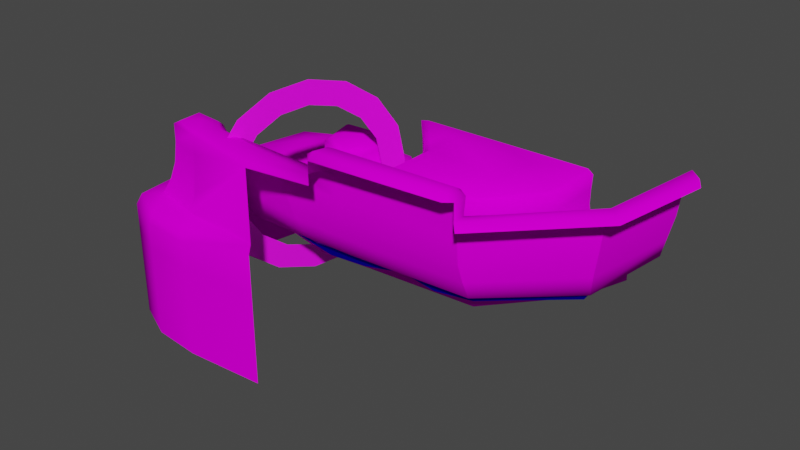 # Source: C9L1_Prelude.blend  (saved by Blender 3.5.10; exported with 4.5.12 LTS)
import bpy
from mathutils import Matrix  # noqa: F401  (used for matrix-valued properties, if any)

bpy.ops.wm.read_factory_settings(use_empty=True)
scene = bpy.context.scene
scene.name = 'Scene'

# ---- collections
col_prelude = bpy.data.collections.new('Prelude'); scene.collection.children.link(col_prelude)
col_main = bpy.data.collections.new('Main'); scene.collection.children.link(col_main)

# ---- images (referenced by path relative to the original .blend; pixels are not part of the script)
import os
ASSET_DIR = os.environ.get("B2B_ASSET_DIR", "")  # directory of the original .blend (textures are referenced by path, not embedded)
HERE = os.path.dirname(os.path.abspath(__file__))  # packed textures are extracted next to this script under _unpacked/

def load_image(name, relpath, width, height, colorspace="sRGB"):
    """Load a texture the original file referenced (path relative to the .blend, or extracted next to this script)."""
    p = next((c for c in (os.path.join(HERE, relpath), os.path.join(ASSET_DIR, relpath)) if relpath and os.path.exists(c)), "")
    if p:
        img = bpy.data.images.load(p, check_existing=True)
        img.name = name
    else:  # same state as the original file: an image datablock whose file is absent (Cycles renders it pink)
        img = bpy.data.images.new(name, width, height)
        img.source = "FILE"
        img.filepath = "//" + (relpath or name)
    img.colorspace_settings.name = colorspace
    return img
img_tx_cliff_400_png = load_image('tx_cliff_400.png', 'tx_cliff_400.png', 1024, 1024, 'sRGB')
img_tx_cliff_ledge_400_png = load_image('tx_cliff_ledge_400.png', 'tx_cliff_ledge_400.png', 1024, 1024, 'sRGB')
img_tx_grass_dark_200_png = load_image('tx_grass_dark_200.png', 'tx_grass_dark_200.png', 1024, 1024, 'sRGB')
img_tx_whitemagma_png = load_image('tx_whitemagma.png', 'tx_whitemagma.png', 1024, 1024, 'sRGB')
img_icon_grad_rainbow_png = load_image('icon_grad_rainbow.png', 'icon_grad_rainbow.png', 1024, 1024, 'sRGB')

# ---- materials (node trees are filled in below, after node groups)
mat_uv_cliff_400 = bpy.data.materials.new('uv_cliff_400')
mat_uv_cliff_400.use_transparent_shadow = False
mat_uv_cliff_ledge_400 = bpy.data.materials.new('uv_cliff_ledge_400')
mat_uv_cliff_ledge_400.use_transparent_shadow = False
mat_uv_grass = bpy.data.materials.new('uv_grass')
mat_uv_grass.use_transparent_shadow = False
mat_flowingwater = bpy.data.materials.new('FlowingWater')
mat_flowingwater.use_transparent_shadow = False
mat_rainbow = bpy.data.materials.new('rainbow')
mat_rainbow.use_transparent_shadow = False

# ---- node groups
ng_auto_smooth = bpy.data.node_groups.new('Auto Smooth', 'GeometryNodeTree')
_s = ng_auto_smooth.interface.new_socket(name='Geometry', in_out='OUTPUT', socket_type='NodeSocketGeometry')
_s = ng_auto_smooth.interface.new_socket(name='Geometry', in_out='INPUT', socket_type='NodeSocketGeometry')
_s = ng_auto_smooth.interface.new_socket(name='Angle', in_out='INPUT', socket_type='NodeSocketFloat')
_s.subtype = 'ANGLE'
_s.min_value = 0.0
_s.max_value = 3.142
ng_auto_smooth.is_modifier = True
_N = ng_auto_smooth.nodes; _L = ng_auto_smooth.links
n0 = _N.new('NodeGroupOutput'); n0.name = 'Group Output'; n0.location = (480, -100)
n1 = _N.new('NodeGroupInput'); n1.name = 'Group Input'; n1.location = (-420, -300)
n2 = _N.new('NodeGroupInput'); n2.name = 'Group Input.001'; n2.location = (-60, -100)
n3 = _N.new('GeometryNodeSetShadeSmooth'); n3.name = 'Set Shade Smooth'; n3.location = (120, -100)
n3.domain = 'EDGE'
n4 = _N.new('GeometryNodeSetShadeSmooth'); n4.name = 'Set Shade Smooth.001'; n4.location = (300, -100)
n5 = _N.new('GeometryNodeInputMeshEdgeAngle'); n5.name = 'Edge Angle'; n5.location = (-420, -220)
n6 = _N.new('GeometryNodeInputEdgeSmooth'); n6.name = 'Is Edge Smooth'; n6.location = (-60, -160)
n7 = _N.new('GeometryNodeInputShadeSmooth'); n7.name = 'Is Face Smooth'; n7.location = (-240, -340)
n8 = _N.new('FunctionNodeBooleanMath'); n8.name = 'Boolean Math'; n8.location = (-60, -220)
n9 = _N.new('FunctionNodeCompare'); n9.name = 'Compare'; n9.location = (-240, -180)
n9.operation = 'LESS_EQUAL'
_L.new(n5.outputs[0], n9.inputs[0])
_L.new(n4.outputs[0], n0.inputs[0])
_L.new(n1.outputs[1], n9.inputs[1])
_L.new(n9.outputs[0], n8.inputs[0])
_L.new(n7.outputs[0], n8.inputs[1])
_L.new(n2.outputs[0], n3.inputs[0])
_L.new(n6.outputs[0], n3.inputs[1])
_L.new(n3.outputs[0], n4.inputs[0])
_L.new(n8.outputs[0], n3.inputs[2])
n0.is_active_output = True

# ---- material node trees
mat_uv_cliff_400.use_nodes = True; mat_uv_cliff_400.node_tree.nodes.clear()
_N = mat_uv_cliff_400.node_tree.nodes; _L = mat_uv_cliff_400.node_tree.links
n0 = _N.new('ShaderNodeBsdfPrincipled'); n0.name = 'Principled BSDF'; n0.location = (10, 300)
n0.distribution = 'GGX'
n0.subsurface_method = 'RANDOM_WALK_SKIN'
n0.inputs[3].default_value = 1.45
n0.inputs[13].default_value = 0.0
n0.inputs[27].default_value = (0.0, 0.0, 0.0, 1.0)
n0.inputs[28].default_value = 1.0
n1 = _N.new('ShaderNodeOutputMaterial'); n1.name = 'Material Output'; n1.location = (300, 300)
n2 = _N.new('ShaderNodeTexImage'); n2.name = 'Image Texture'; n2.location = (-330, 213)
n2.image = img_tx_cliff_400_png
_L.new(n0.outputs[0], n1.inputs[0])
_L.new(n2.outputs[0], n0.inputs[0])
n1.is_active_output = True
mat_uv_cliff_ledge_400.use_nodes = True; mat_uv_cliff_ledge_400.node_tree.nodes.clear()
_N = mat_uv_cliff_ledge_400.node_tree.nodes; _L = mat_uv_cliff_ledge_400.node_tree.links
n0 = _N.new('ShaderNodeBsdfPrincipled'); n0.name = 'Principled BSDF'; n0.location = (10, 300)
n0.distribution = 'GGX'
n0.subsurface_method = 'RANDOM_WALK_SKIN'
n0.inputs[3].default_value = 1.45
n0.inputs[13].default_value = 0.0
n0.inputs[27].default_value = (0.0, 0.0, 0.0, 1.0)
n0.inputs[28].default_value = 1.0
n1 = _N.new('ShaderNodeOutputMaterial'); n1.name = 'Material Output'; n1.location = (300, 300)
n2 = _N.new('ShaderNodeTexImage'); n2.name = 'Image Texture'; n2.location = (-330, 213)
n2.image = img_tx_cliff_ledge_400_png
_L.new(n0.outputs[0], n1.inputs[0])
_L.new(n2.outputs[0], n0.inputs[0])
n1.is_active_output = True
mat_uv_grass.use_nodes = True; mat_uv_grass.node_tree.nodes.clear()
_N = mat_uv_grass.node_tree.nodes; _L = mat_uv_grass.node_tree.links
n0 = _N.new('ShaderNodeBsdfPrincipled'); n0.name = 'Principled BSDF'; n0.location = (10, 300)
n0.distribution = 'GGX'
n0.subsurface_method = 'RANDOM_WALK_SKIN'
n0.inputs[3].default_value = 1.45
n0.inputs[13].default_value = 0.0
n0.inputs[27].default_value = (0.0, 0.0, 0.0, 1.0)
n0.inputs[28].default_value = 1.0
n1 = _N.new('ShaderNodeOutputMaterial'); n1.name = 'Material Output'; n1.location = (300, 300)
n2 = _N.new('ShaderNodeTexImage'); n2.name = 'Image Texture'; n2.location = (-330, 213)
n2.image = img_tx_grass_dark_200_png
_L.new(n0.outputs[0], n1.inputs[0])
_L.new(n2.outputs[0], n0.inputs[0])
n1.is_active_output = True
mat_flowingwater.use_nodes = True; mat_flowingwater.node_tree.nodes.clear()
_N = mat_flowingwater.node_tree.nodes; _L = mat_flowingwater.node_tree.links
n0 = _N.new('ShaderNodeOutputMaterial'); n0.name = 'Material Output'; n0.location = (690, 300)
n1 = _N.new('ShaderNodeBsdfDiffuse'); n1.name = 'Diffuse BSDF'; n1.location = (240, 340)
n2 = _N.new('ShaderNodeTexImage'); n2.name = 'Image Texture'; n2.location = (-300, 340)
n2.image = img_tx_whitemagma_png
n2.interpolation = 'Closest'
n3 = _N.new('ShaderNodeVectorMath'); n3.name = 'Vector Math'; n3.location = (20, 320)
n3.operation = 'MULTIPLY'
n4 = _N.new('ShaderNodeRGB'); n4.name = 'RGB'; n4.location = (-200, 60)
n4.outputs[0].default_value = (0.004777, 0.5, 0.5, 1.0)
n5 = _N.new('ShaderNodeUVMap'); n5.name = 'UV Map'; n5.location = (-680, 180)
n5.from_instancer = True
n6 = _N.new('ShaderNodeVectorMath'); n6.name = 'Vector Math.001'; n6.location = (-480, 200)
n6.operation = 'MULTIPLY'
n6.inputs[1].default_value = (4.0, 4.0, 4.0)
n7 = _N.new('ShaderNodeMixShader'); n7.name = 'Mix Shader'; n7.location = (470, 298)
n7.inputs[0].default_value = 0.725
n8 = _N.new('ShaderNodeBsdfTransparent'); n8.name = 'Transparent BSDF'; n8.location = (229, 168)
n8.inputs[0].default_value = (0.0, 0.0006448, 1.0, 0.2639)
_L.new(n7.outputs[0], n0.inputs[0])
_L.new(n3.outputs[0], n1.inputs[0])
_L.new(n2.outputs[0], n3.inputs[0])
_L.new(n4.outputs[0], n3.inputs[1])
_L.new(n5.outputs[0], n6.inputs[0])
_L.new(n6.outputs[0], n2.inputs[0])
_L.new(n1.outputs[0], n7.inputs[1])
_L.new(n8.outputs[0], n7.inputs[2])
n0.is_active_output = True
mat_rainbow.use_nodes = True; mat_rainbow.node_tree.nodes.clear()
_N = mat_rainbow.node_tree.nodes; _L = mat_rainbow.node_tree.links
n0 = _N.new('ShaderNodeBsdfPrincipled'); n0.name = 'Principled BSDF'; n0.location = (10, 300)
n0.distribution = 'GGX'
n0.subsurface_method = 'RANDOM_WALK_SKIN'
n0.inputs[3].default_value = 1.45
n0.inputs[27].default_value = (0.0, 0.0, 0.0, 1.0)
n0.inputs[28].default_value = 1.0
n1 = _N.new('ShaderNodeOutputMaterial'); n1.name = 'Material Output'; n1.location = (300, 300)
n2 = _N.new('ShaderNodeTexImage'); n2.name = 'Image Texture'; n2.location = (-280, 280)
n2.image = img_icon_grad_rainbow_png
_L.new(n0.outputs[0], n1.inputs[0])
_L.new(n2.outputs[0], n0.inputs[0])
n1.is_active_output = True

# ---- world
world_world = bpy.data.worlds.new('World'); scene.world = world_world
world_world.use_nodes = True; world_world.node_tree.nodes.clear()
_N = world_world.node_tree.nodes; _L = world_world.node_tree.links
n0 = _N.new('ShaderNodeOutputWorld'); n0.name = 'World Output'; n0.location = (300, 300)
n1 = _N.new('ShaderNodeBackground'); n1.name = 'Background'; n1.location = (10, 300)
n1.inputs[0].default_value = (0.05088, 0.05088, 0.05088, 1.0)
_L.new(n1.outputs[0], n0.inputs[0])
n0.is_active_output = True
world_world.color = (0.05088, 0.05088, 0.05088)
world_world.use_sun_shadow = False
world_world.sun_shadow_jitter_overblur = 0.0

# ---- meshes
me_plane = bpy.data.meshes.new('Plane')
me_plane.from_pydata([(23.86, -25.36, 76.23), (53.74, 32.7, 53.88), (37.61, 30.43, 54.16), (40.11, 14.58, 52.58), (54.65, 9.073, 52.71), (63.78, 24.68, 53.45), (26.49, -17.72, 60.94), (13.05, -18.09, 61.38), (13.99, -30.79, 61.42), (27.88, -34.07, 61.47), (36.0, -24.35, 62.67), (55.14, 44.91, 47.63), (27.31, 37.68, 47.63), (29.95, 5.263, 46.31), (54.01, -6.648, 46.31), (76.25, 26.57, 50.18), (26.29, -4.719, 46.31), (0.9037, -36.54, 47.63), (34.08, -46.09, 47.63), (50.69, -17.61, 46.31), (29.95, 5.263, 42.93), (53.75, -7.502, 42.3), (13.39, 4.83, 46.31), (16.47, 1.723, 42.93), (11.15, 36.59, 47.63), (16.51, 47.12, 47.63), (2.4, 44.11, 46.2), (10.29, 50.51, 43.85), (52.94, 50.26, 47.3), (50.09, 53.25, 43.85), (-1.714, -7.977, 43.4), (-0.3497, -38.3, 43.84), (-1.0, 5.672, 42.7), (-1.0, 44.24, 42.7), (34.53, -47.34, 43.98), (0.0, 0.0, 0.0), (10.29, 50.51, 0.0), (50.09, 53.25, 0.0), (-1.714, -7.977, 0.0), (-0.3497, -38.3, 0.0), (-1.0, 5.672, 0.0), (-1.0, 44.24, 0.0), (34.53, -47.34, 0.0), (39.08, 29.36, 63.14), (53.39, 31.38, 62.62), (26.31, -18.44, 74.82), (34.99, -24.49, 76.35), (27.58, -33.35, 75.92), (41.3, 15.29, 62.06), (14.91, -30.36, 75.92), (54.21, 10.4, 61.97), (14.06, -18.78, 75.92), (62.31, 24.26, 62.7), (52.62, 22.8, 65.73), (23.86, -25.36, 77.97), (32.94, 33.71, 48.54), (35.45, 10.39, 47.49), (54.18, 1.985, 47.36), (69.17, 25.55, 48.12), (54.25, 38.27, 48.22), (26.08, -12.27, 47.88), (8.938, -12.95, 49.38), (8.776, -32.63, 49.47), (30.14, -38.41, 49.54), (41.43, -21.21, 46.21), (-1.0, 5.672, 33.29), (-1.0, 44.24, 33.29), (-1.714, -7.977, 33.98), (0.0, 0.0, 33.55), (10.29, 50.51, 34.44), (50.09, 53.25, 34.44), (-0.3497, -38.3, 34.43), (34.53, -47.34, 34.56), (41.7, 28.0, 64.44), (53.16, 29.61, 63.97), (43.29, 16.65, 63.82), (53.81, 12.8, 63.34), (60.31, 23.91, 64.15), (16.43, -20.38, 77.17), (25.77, -20.11, 76.34), (17.08, -29.2, 77.17), (27.99, -31.42, 77.22), (32.88, -25.57, 77.09), (12.27, 20.71, 47.12), (-2.044, 20.09, 46.2), (-5.444, 20.22, 42.7), (-5.444, 20.22, 0.0), (-5.444, 20.22, 33.29), (31.48, 51.59, 47.49), (30.19, 55.75, 43.85), (30.19, 55.75, 0.0), (30.19, 55.75, 34.44), (66.61, 38.53, 46.58), (66.52, 38.53, 43.79), (66.56, 38.62, 3.576e-07), (66.34, 38.75, 34.37), (-0.745, -22.82, 47.63), (-3.929, -23.08, 43.62), (-3.929, -23.08, -8.941e-07), (-3.929, -23.08, 34.21), (15.78, -44.0, 47.63), (15.37, -45.51, 43.91), (15.37, -45.51, 8.345e-07), (15.37, -45.51, 34.5), (14.06, -18.78, 69.33), (34.99, -24.49, 69.76), (26.31, -18.44, 68.23), (14.91, -30.36, 69.33), (27.58, -33.35, 69.33), (11.5, -15.86, 54.96), (11.84, -31.49, 55.12), (28.86, -35.88, 55.21), (38.21, -22.85, 55.69), (26.2, -15.35, 54.0), (39.08, 29.36, 58.28), (62.31, 24.26, 57.7), (53.39, 31.38, 57.92), (41.3, 15.29, 56.94), (54.21, 10.4, 56.97), (38.37, 12.84, 50.15), (54.19, 6.192, 49.93), (65.69, 24.9, 50.8), (53.82, 34.82, 51.16), (36.01, 31.54, 51.38), (5.096, -5.915, 46.31), (0.2959, -7.006, 45.56), (1.734, -8.821, 47.63), (4.136, -8.038, 48.12), (2.933, 0.1089, 42.93), (-0.04733, 0.2685, 40.37), (0.05473, 5.634, 43.79), (5.261, 5.362, 46.31), (1.586, 8.213, 46.2), (64.3, -43.56, 78.15), (64.11, -29.17, 78.25), (69.13, -23.97, 48.12), (64.3, -43.56, 51.64), (70.91, -21.14, 46.13), (72.37, -10.8, 41.3), (72.46, -9.893, 46.31), (83.99, 20.56, 67.9), (83.03, -3.868, 66.6), (119.5, -1.496, 67.63), (136.1, 19.52, 67.24), (120.4, 10.84, 71.9), (85.94, 20.35, 68.98), (85.28, -3.09, 68.77), (119.7, 0.7924, 69.0), (133.9, 19.89, 68.73), (82.56, 19.87, 50.37), (81.01, -6.155, 46.31), (120.0, -3.362, 46.31), (138.4, 19.77, 46.31), (133.8, -28.11, 78.0), (133.1, -21.07, 47.93), (177.0, 32.81, 77.69), (129.8, -14.4, 46.31), (120.1, -3.518, 39.51), (81.69, -7.342, 40.37), (89.14, -18.36, 46.27), (88.19, -29.81, 78.13), (87.93, -40.41, 78.03), (88.57, -23.63, 48.0), (175.3, 34.82, 79.49), (165.5, 0.4505, 79.73), (158.5, 5.862, 46.31), (164.0, 1.624, 78.12), (152.2, 11.48, 46.31), (138.6, 19.72, 39.51), (79.24, 25.28, 67.91), (66.97, 38.61, 69.22), (100.4, 38.88, 69.88), (80.48, 26.39, 69.0), (71.83, 36.73, 70.87), (86.79, 29.14, 71.78), (65.14, -33.2, 79.21), (65.22, -41.15, 79.96), (85.42, -37.97, 80.29), (85.48, -32.18, 79.39), (27.18, -2.152, 42.93), (51.4, -15.18, 42.3), (71.57, -18.95, 41.3), (150.6, 12.77, 39.51), (128.9, -12.54, 39.51), (88.99, -16.06, 40.37), (21.38, -1.498, 42.93), (136.4, 41.25, 67.24), (134.3, 41.31, 68.73), (138.2, 41.25, 46.31), (169.4, -2.562, 79.49), (169.4, 40.31, 78.18), (162.8, 41.29, 46.31), (171.0, -3.81, 77.69), (154.2, 41.31, 46.31), (138.3, 41.31, 39.51), (152.1, 41.31, 39.51), (121.4, 26.79, 71.9), (87.93, -40.41, 86.03), (134.7, -37.2, 85.94), (134.5, -35.01, 88.21), (134.0, -27.72, 86.35), (88.44, -29.45, 86.46), (88.11, -31.82, 87.71), (133.9, -29.74, 87.61), (87.82, -37.95, 88.3), (137.4, -35.06, 79.6), (139.2, -36.83, 77.82), (85.71, -31.82, 86.17), (85.43, -37.95, 86.76), (171.0, 38.63, 79.78), (137.4, -35.06, 85.94), (136.8, -29.71, 79.5), (137.3, -29.61, 85.94), (138.3, 41.31, 33.51), (152.1, 41.31, 33.51), (67.32, -26.1, 54.89), (65.75, -27.87, 62.0), (64.81, -28.7, 69.96), (133.4, -27.83, 69.74), (133.3, -27.08, 61.81), (133.1, -24.31, 54.71), (87.73, -29.09, 69.84), (87.51, -28.0, 61.89), (87.92, -26.0, 54.78), (163.0, 2.033, 70.6), (161.9, 2.549, 63.09), (159.9, 4.149, 53.7), (83.13, 20.15, 54.75), (83.69, 20.42, 59.13), (83.88, 20.51, 63.52), (137.2, 19.92, 51.54), (136.2, 19.98, 56.77), (136.0, 19.8, 62.01), (119.3, -1.309, 62.3), (119.2, -1.35, 56.97), (119.6, -2.223, 51.64), (81.95, -4.871, 51.38), (82.71, -3.891, 56.46), (82.95, -3.75, 61.53), (77.32, 26.29, 54.61), (78.31, 26.01, 59.05), (78.8, 25.65, 63.48), (67.46, 38.37, 52.24), (68.06, 38.26, 57.9), (67.64, 38.41, 63.56), (136.2, 41.02, 62.01), (136.2, 40.88, 56.77), (137.0, 41.02, 51.54), (165.2, 39.54, 54.01), (167.7, 38.76, 63.19), (168.5, 39.28, 70.59), (65.18, -45.37, 48.98), (65.18, -45.37, 34.56), (65.18, -45.37, 0.0)], [], [(118, 115, 52, 50), (116, 114, 43, 44), (114, 117, 48, 43), (104, 107, 49, 51), (115, 116, 44, 52), (117, 118, 50, 48), (106, 104, 51, 45), (105, 106, 45, 46), (107, 108, 47, 49), (121, 122, 1, 5), (120, 121, 5, 4), (119, 120, 4, 3), (123, 119, 3, 2), (122, 123, 2, 1), (113, 109, 7, 6), (109, 110, 8, 7), (110, 111, 9, 8), (112, 113, 6, 10), (179, 180, 21, 20), (185, 16, 179), (22, 23, 20, 13), (125, 129, 30), (22, 13, 83), (130, 32, 129), (130, 132, 84, 85, 32), (24, 12, 25), (25, 27, 26, 24), (89, 88, 28, 29), (25, 12, 88), (11, 15, 92), (97, 96, 126, 125, 30), (16, 124, 127, 61, 60), (84, 26, 33, 85), (129, 32, 65, 68), (27, 33, 26), (101, 100, 17, 31), (87, 66, 41, 86), (67, 68, 35, 38), (68, 65, 40, 35), (91, 70, 37, 90), (39, 71, 99, 98), (103, 71, 39, 102), (66, 69, 36, 41), (74, 44, 43, 73), (73, 43, 48, 75), (75, 48, 50, 76), (76, 50, 52, 77), (77, 52, 44, 74), (79, 45, 51, 78), (78, 51, 49, 80), (80, 49, 47, 81), (82, 46, 45, 79), (11, 12, 55, 59), (12, 13, 56, 55), (13, 14, 57, 56), (15, 57, 14), (15, 11, 59, 58), (19, 16, 60, 64), (159, 162, 154, 156), (100, 18, 63), (96, 17, 62), (131, 128, 23, 22), (33, 27, 69, 66), (101, 31, 71, 103), (97, 30, 67, 99), (89, 29, 70, 91), (30, 129, 68, 67), (83, 84, 132, 131, 22), (85, 33, 66, 87), (54, 82, 79), (54, 81, 82), (54, 80, 81), (54, 78, 80), (54, 79, 78), (53, 77, 74), (53, 76, 77), (53, 75, 76), (53, 73, 75), (53, 74, 73), (32, 85, 87, 65), (65, 87, 86, 40), (24, 26, 84, 83), (12, 24, 83), (13, 12, 83), (27, 89, 91, 69), (69, 91, 90, 36), (11, 28, 88), (12, 11, 88), (27, 25, 88, 89), (28, 11, 92), (29, 93, 95, 70), (70, 95, 94, 37), (29, 28, 92, 93), (31, 97, 99, 71), (23, 128, 185), (61, 96, 62), (67, 38, 98, 99), (31, 17, 96, 97), (34, 101, 103, 72), (17, 100, 62), (62, 100, 63), (72, 103, 102, 42), (34, 18, 100, 101), (8, 9, 108, 107), (10, 6, 106, 105), (6, 7, 104, 106), (7, 8, 107, 104), (64, 60, 113, 112), (62, 63, 111, 110), (61, 62, 110, 109), (60, 61, 109, 113), (59, 55, 123, 122), (55, 56, 119, 123), (56, 57, 120, 119), (57, 58, 121, 120), (58, 59, 122, 121), (3, 4, 118, 117), (5, 1, 116, 115), (2, 3, 117, 114), (1, 2, 114, 116), (4, 5, 115, 118), (124, 125, 126, 127), (130, 131, 132), (129, 125, 124, 128), (128, 131, 130, 129), (127, 126, 96, 61), (207, 208, 204, 202), (63, 136, 133), (81, 47, 133, 176), (19, 64, 135, 137), (180, 19, 137, 181), (14, 21, 138, 139), (14, 139, 15), (145, 140, 141, 146), (146, 141, 142, 147), (147, 142, 143, 148), (144, 147, 148), (144, 146, 147), (144, 145, 146), (229, 140, 169, 241), (230, 235, 151, 152), (236, 227, 149, 150), (235, 236, 150, 151), (15, 139, 150, 149), (183, 156, 167, 182), (47, 108, 133), (163, 209, 164, 189), (9, 111, 133), (184, 159, 156, 183), (181, 137, 159, 184), (215, 223, 162, 135), (223, 220, 154, 162), (176, 133, 161, 177), (159, 137, 135, 162), (138, 158, 150, 139), (158, 151, 150), (108, 9, 133), (111, 63, 133), (218, 153, 166, 224), (46, 134, 217, 105), (156, 154, 165, 167), (151, 157, 168, 152), (241, 169, 170, 244), (145, 174, 172), (172, 169, 140, 145), (169, 172, 173, 170), (171, 170, 173), (171, 173, 174), (174, 196, 171), (134, 175, 178, 160), (175, 176, 177, 178), (46, 82, 175, 134), (82, 81, 176, 175), (145, 144, 174), (63, 18, 136), (158, 157, 151), (138, 181, 184, 158), (158, 184, 183, 157), (157, 183, 182, 168), (21, 180, 181, 138), (16, 19, 180, 179), (179, 20, 185), (20, 23, 185), (13, 20, 21, 14), (185, 128, 124, 16), (155, 163, 189, 192), (153, 160, 201, 200), (191, 193, 167, 165), (193, 195, 182, 167), (194, 188, 152, 168), (245, 186, 143, 232), (186, 187, 148, 143), (148, 187, 196), (144, 148, 196), (174, 144, 196), (204, 197, 198, 199), (203, 199, 210, 212), (201, 202, 203, 200), (202, 204, 199, 203), (198, 210, 199), (203, 212, 200), (192, 189, 205, 206), (205, 189, 164, 211), (166, 153, 211, 164), (209, 190, 166, 164), (202, 201, 207), (161, 197, 208, 177), (208, 197, 204), (178, 177, 208, 207), (160, 178, 207, 201), (211, 153, 200, 212), (211, 212, 210, 205), (196, 187, 171), (173, 172, 174), (214, 213, 168, 182), (182, 195, 214), (194, 168, 213), (226, 225, 249, 248), (154, 220, 226, 165), (220, 219, 225, 226), (219, 218, 224, 225), (160, 153, 218, 221), (221, 218, 219, 222), (222, 219, 220, 223), (134, 160, 221, 217), (217, 221, 222, 216), (216, 222, 223, 215), (105, 217, 216, 10), (10, 216, 215, 112), (112, 215, 135, 64), (188, 247, 230, 152), (247, 246, 231, 230), (246, 245, 232, 231), (15, 239, 242, 92), (239, 240, 243, 242), (240, 241, 244, 243), (142, 141, 238, 233), (233, 238, 237, 234), (234, 237, 236, 235), (141, 140, 229, 238), (238, 229, 228, 237), (237, 228, 227, 236), (143, 142, 233, 232), (232, 233, 234, 231), (231, 234, 235, 230), (149, 227, 239, 15), (227, 228, 240, 239), (228, 229, 241, 240), (250, 224, 166, 190), (249, 225, 224, 250), (248, 191, 165, 226), (15, 58, 57), (34, 251, 136, 18), (72, 252, 251, 34), (253, 252, 72, 42)])
me_plane.polygons.foreach_set('use_smooth', [True] * 255)
me_plane.polygons.foreach_set('material_index', [1, 1, 1, 1, 1, 1, 1, 1, 1, 0, 0, 0, 0, 0, 0, 0, 0, 0, 0, 2, 2, 2, 2, 2, 2, 2, 2, 2, 2, 2, 2, 2, 2, 1, 2, 2, 0, 0, 0, 0, 0, 0, 0, 2, 2, 2, 2, 2, 2, 2, 2, 2, 2, 2, 2, 2, 2, 2, 2, 2, 2, 2, 1, 1, 1, 1, 1, 2, 1, 2, 2, 2, 2, 2, 2, 2, 2, 2, 2, 1, 0, 2, 2, 2, 1, 0, 2, 2, 2, 2, 1, 0, 2, 1, 0, 2, 0, 2, 1, 2, 2, 0, 2, 0, 0, 0, 0, 1, 1, 1, 1, 1, 1, 1, 1, 1, 0, 0, 0, 0, 0, 2, 2, 2, 2, 2, 2, 0, 2, 2, 1, 1, 2, 2, 2, 2, 2, 2, 2, 1, 0, 0, 0, 2, 1, 0, 2, 0, 1, 1, 1, 1, 2, 2, 1, 0, 0, 0, 1, 1, 2, 0, 1, 2, 2, 2, 2, 2, 2, 2, 2, 2, 2, 2, 2, 0, 0, 0, 0, 0, 1, 0, 0, 1, 2, 2, 1, 2, 1, 0, 1, 2, 2, 2, 2, 2, 2, 2, 2, 2, 2, 2, 2, 2, 2, 2, 1, 2, 1, 1, 1, 1, 2, 2, 0, 1, 0, 0, 1, 0, 0, 0, 0, 0, 1, 0, 0, 0, 0, 1, 0, 0, 0, 0, 0, 0, 1, 0, 0, 1, 0, 0, 1, 0, 0, 0, 0, 0, 1, 0, 1, 2, 2, 1, 0])
_k = set([(1, 116), (1, 122), (2, 114), (2, 123), (3, 117), (3, 119), (4, 118), (4, 120), (5, 115), (5, 121), (6, 106), (6, 113), (7, 104), (7, 109), (8, 107), (8, 110), (9, 108), (9, 111), (10, 105), (10, 112), (20, 21), (20, 23), (23, 128), (35, 68), (43, 114), (44, 116), (45, 106), (46, 105), (47, 108), (48, 117), (49, 107), (50, 118), (51, 104), (52, 115), (55, 56), (55, 59), (55, 123), (56, 57), (56, 119), (57, 58), (57, 120), (58, 59), (58, 121), (59, 122), (60, 61), (60, 64), (60, 113), (61, 62), (61, 109), (62, 63), (62, 110), (63, 111), (64, 112), (68, 129), (133, 136), (134, 217), (135, 215), (153, 218), (154, 220), (165, 226), (166, 224), (190, 250), (191, 248), (215, 216), (216, 217), (218, 219), (219, 220), (224, 225), (225, 226), (248, 249), (249, 250)])
me_plane.attributes.new('sharp_edge', 'BOOLEAN', 'EDGE').data.foreach_set('value', [ (min(e.vertices), max(e.vertices)) in _k for e in me_plane.edges])
_uv = me_plane.uv_layers.new(name='UVMap')
_uv.uv.foreach_set('vector', [-13.61, 0.4922, -11.82, 0.4922, -11.82, 0.9844, -13.61, 0.9844, 3.744, 0.4922, 1.894, 0.4922, 1.894, 0.9844, 3.744, 0.9844, -11.16, 0.4922, -12.97, 0.4922, -12.97, 0.9844, -11.16, 0.9844, -0.04492, 0.498, -0.9777, 0.498, -0.9777, 0.998, -0.04492, 0.998, 4.896, 0.4922, 3.744, 0.4922, 3.744, 0.9844, 4.896, 0.9844, 2.18, 0.4922, 3.849, 0.4922, 3.849, 0.9844, 2.18, 0.9844, 0.8798, 0.498, -0.04492, 0.498, -0.04492, 0.998, 0.8798, 0.998, 2.083, 0.498, 0.8798, 0.498, 0.8798, 0.998, 2.083, 0.998, -0.9777, 0.498, -2.039, 0.498, -2.039, 0.998, -0.9777, 0.998, 6.137, -13.94, 4.468, -12.55, 4.432, -12.9, 5.796, -13.99, -16.57, 7.459, -13.94, 7.363, -13.99, 7.663, -16.11, 7.712, 2.292, -15.63, 4.526, -16.57, 4.556, -16.11, 2.581, -15.36, -13.01, 7.431, -15.63, 7.274, -15.36, 7.552, -13.21, 7.754, 4.468, 7.411, 1.956, 7.431, 2.243, 7.754, 4.432, 7.728, 6.171, 0.4922, 4.448, 0.4922, 4.356, 1.192e-07, 6.249, 1.192e-07, 4.448, 0.4922, 2.829, 0.4922, 2.8, 2.384e-07, 4.356, 1.192e-07, 2.829, 0.4922, 0.5322, 0.4922, 0.5851, 3.576e-07, 2.8, 2.384e-07, 8.176, 0.4922, 6.171, 0.4922, 6.249, 1.192e-07, 8.303, 0.0, 3.24, -0.4392, 6.268, -2.068, 6.561, -1.108, 3.586, 0.4877, 3.703, 7.838, 4.336, 7.422, 4.451, 7.754, 2.673, 8.654, 3.069, 8.253, 4.628, 8.245, 4.808, 8.71, 0.9834, 7.127, 0.9391, 8.066, 0.7241, 7.002, 2.673, 8.654, 4.808, 8.71, 2.528, 10.7, 0.9523, 8.758, 0.8162, 8.763, 0.9391, 8.066, 0.9523, 8.758, 1.15, 9.09, 0.6816, 10.62, 0.243, 10.64, 0.8162, 8.763, 2.424, 12.75, 4.467, 12.89, 3.075, 14.11, 3.075, 14.11, 2.273, 14.55, 1.346, 13.6, 2.424, 12.75, 4.839, 15.22, 5.006, 14.69, 7.774, 14.51, 7.406, 14.9, 3.075, 14.11, 4.467, 12.89, 5.006, 14.69, 8.058, 13.82, 10.72, 11.45, 9.271, 12.93, 0.4384, 5.054, 0.8491, 5.087, 1.169, 6.893, 0.9834, 7.127, 0.7241, 7.002, 4.336, 7.422, 1.603, 7.268, 1.479, 6.994, 2.098, 6.361, 4.309, 6.448, 0.6816, 10.62, 1.346, 13.6, 0.7333, 13.76, 0.243, 10.64, -12.81, 0.8194, -12.3, 0.9949, -12.3, 0.3568, -12.84, 0.3568, 2.273, 14.55, 0.7333, 13.76, 1.346, 13.6, 2.852, 1.896, 2.98, 2.356, 1.062, 3.319, 0.8242, 2.825, -10.94, 0.3923, -9.576, 0.3775, -9.576, -1.945, -10.94, -1.945, -13.58, 0.3674, -12.84, 0.3789, -12.84, -1.945, -13.58, -1.945, -12.84, 0.3789, -12.31, 0.3883, -12.31, -1.945, -12.84, -1.945, 1.092, 0.3472, 2.958, 0.348, 2.958, -1.945, 1.092, -1.945, -16.41, -1.945, -16.41, 0.3495, -15.01, 0.3559, -15.01, -1.945, -17.98, 0.3468, -16.41, 0.3495, -16.41, -1.945, -17.98, -1.945, -9.576, 0.3775, -8.1, 0.3746, -8.1, -1.945, -9.576, -1.945, 4.397, -13.17, 4.432, -12.9, 2.243, -13.21, 2.642, -13.42, 2.642, -13.42, 2.243, -13.21, 2.581, -15.36, 2.914, -15.14, 2.914, -15.14, 2.581, -15.36, 4.556, -16.11, 4.496, -15.74, 4.496, -15.74, 4.556, -16.11, 5.796, -13.99, 5.49, -14.04, 5.49, -14.04, 5.796, -13.99, 4.432, -12.9, 4.397, -13.17, 0.9519, -19.4, 1.042, -19.13, -0.97, -19.18, -0.5811, -19.44, -0.5811, -19.44, -0.97, -19.18, -0.8304, -21.08, -0.4747, -20.89, -0.4747, -20.89, -0.8304, -21.08, 1.25, -21.57, 1.111, -21.27, 2.038, -20.16, 2.466, -20.12, 1.042, -19.13, 0.9519, -19.4, 8.058, 13.82, 4.467, 12.89, 5.194, 12.38, 7.942, 12.97, 4.467, 12.89, 4.808, 8.71, 5.518, 9.372, 5.194, 12.38, 4.808, 8.71, 7.912, 7.174, 7.934, 8.287, 5.518, 9.372, 10.72, 11.45, 7.934, 8.287, 7.912, 7.174, 10.72, 11.45, 8.058, 13.82, 7.942, 12.97, 9.855, 11.32, 7.483, 5.759, 4.336, 7.422, 4.309, 6.448, 6.289, 5.295, 12.45, 5.669, 12.4, 5.03, 15.24, 5.357, 14.78, 6.173, 2.98, 2.356, 5.341, 2.087, 4.833, 3.077, 0.8491, 5.087, 1.062, 3.319, 2.077, 3.823, 1.624, 8.723, 1.324, 8.045, 3.069, 8.253, 2.673, 8.654, -9.576, 0.9949, -8.1, 0.9949, -8.1, 0.3568, -9.576, 0.3568, -0.1362, 0.9949, -1.771, 0.9949, -1.771, 0.3568, -0.1362, 0.3568, -15.0, 0.9949, -13.58, 0.9949, -13.58, 0.3568, -15.0, 0.3568, 1.092, 0.9949, 2.958, 0.9949, 2.958, 0.3568, 1.092, 0.3568, -13.58, 0.9949, -12.81, 0.8195, -12.84, 0.3568, -13.58, 0.3568, 2.528, 10.7, 0.6816, 10.62, 1.15, 9.09, 1.624, 8.723, 2.673, 8.654, -10.94, 0.9949, -9.576, 0.9949, -9.576, 0.3568, -10.94, 0.3568, 0.665, -20.28, 2.038, -20.16, 0.9519, -19.4, 0.665, -20.28, 1.111, -21.27, 2.038, -20.16, 0.665, -20.28, -0.4747, -20.89, 1.111, -21.27, 0.665, -20.28, -0.5811, -19.44, -0.4747, -20.89, 0.665, -20.28, 0.9519, -19.4, -0.5811, -19.44, 4.255, -14.26, 5.49, -14.04, 4.397, -13.17, 4.255, -14.26, 4.496, -15.74, 5.49, -14.04, 4.255, -14.26, 2.914, -15.14, 4.496, -15.74, 4.255, -14.26, 2.642, -13.42, 2.914, -15.14, 4.255, -14.26, 4.397, -13.17, 2.642, -13.42, -12.3, 0.9949, -10.94, 0.9949, -10.94, 0.3568, -12.3, 0.3568, -12.31, 0.3883, -10.94, 0.3923, -10.94, -1.945, -12.3, -1.945, 2.424, 12.75, 1.346, 13.6, 0.6816, 10.62, 2.528, 10.7, 4.467, 12.89, 2.424, 12.75, 2.528, 10.7, 4.808, 8.71, 4.467, 12.89, 2.528, 10.7, -0.7733, 0.9949, 1.092, 0.9949, 1.092, 0.3568, -0.7733, 0.3568, -0.7733, 0.3472, 1.092, 0.3472, 1.092, -1.945, -0.7733, -1.945, 8.058, 13.82, 7.774, 14.51, 5.006, 14.69, 4.467, 12.89, 8.058, 13.82, 5.006, 14.69, 2.273, 14.55, 3.075, 14.11, 5.006, 14.69, 4.839, 15.22, 7.774, 14.51, 8.058, 13.82, 9.271, 12.93, 2.958, 0.9949, 4.217, 0.9949, 4.217, 0.3568, 2.958, 0.3568, 2.958, 0.348, 4.217, 0.3496, 4.217, -1.945, 2.958, -1.945, 7.406, 14.9, 7.774, 14.51, 9.271, 12.93, 9.274, 12.93, -16.43, 0.9949, -15.0, 0.9949, -15.0, 0.3568, -16.43, 0.3568, 3.069, 8.253, 1.324, 8.045, 3.703, 7.838, 2.098, 6.361, 0.8491, 5.087, 2.077, 3.823, -13.58, 0.3674, -13.58, -1.945, -15.01, -1.945, -15.01, 0.3559, 0.8242, 2.825, 1.062, 3.319, 0.8491, 5.087, 0.4384, 5.054, 1.499, 0.9949, -0.1362, 0.9949, -0.1362, 0.3568, 1.499, 0.3568, 1.062, 3.319, 2.98, 2.356, 2.077, 3.823, 2.077, 3.823, 2.98, 2.356, 4.833, 3.077, 1.499, 0.3442, -0.1362, 0.3435, -0.1362, -1.945, 1.499, -1.945, 5.323, 1.659, 5.341, 2.087, 2.98, 2.356, 2.852, 1.896, -0.7014, 0.0, 1.056, 0.0, 1.056, 0.5, -0.7014, 0.5, 2.083, 0.0, 0.8798, 0.0, 0.8798, 0.5, 2.083, 0.5, 0.8798, 0.0, -0.8193, 0.0, -0.8193, 0.5, 0.8798, 0.5, -16.2, 0.0, -17.81, 0.0, -17.81, 0.5, -16.2, 0.5, 8.049, 0.9844, 6.094, 0.9844, 6.171, 0.4922, 8.176, 0.4922, 3.076, 0.9844, 1.35, 0.9844, 1.308, 0.4922, 3.077, 0.4922, 4.591, 0.9844, 3.076, 0.9844, 3.077, 0.4922, 4.631, 0.4922, 6.094, 0.9844, 4.591, 0.9844, 4.631, 0.4922, 6.171, 0.4922, 2.201, 1.0, 0.8796, 1.0, 0.8864, 0.3549, 2.216, 0.3549, 0.8796, 1.0, -0.5624, 1.0, -0.5193, 0.3549, 0.8864, 0.3549, -0.5624, 1.0, -1.982, 1.0, -2.043, 0.3549, -0.5193, 0.3549, -1.982, 1.0, -4.004, 1.0, -4.032, 0.3549, -2.043, 0.3549, 3.522, 1.0, 2.201, 1.0, 2.216, 0.3549, 3.495, 0.3549, 2.18, 0.0, 3.849, 0.0, 3.849, 0.4922, 2.18, 0.4922, 4.896, 0.0, 3.744, 0.0, 3.744, 0.4922, 4.896, 0.4922, -11.16, 0.0, -12.97, 0.0, -12.97, 0.4922, -11.16, 0.4922, 3.744, 0.0, 1.894, 0.0, 1.894, 0.4922, 3.744, 0.4922, -13.61, 0.0, -11.82, 0.0, -11.82, 0.4922, -13.61, 0.4922, 1.603, 7.268, 0.9834, 7.127, 1.169, 6.893, 1.479, 6.994, 0.9523, 8.758, 1.624, 8.723, 1.15, 9.09, 0.9391, 8.066, 0.9834, 7.127, 1.603, 7.268, 1.324, 8.045, 1.324, 8.045, 1.624, 8.723, 0.9523, 8.758, 0.9391, 8.066, 1.479, 6.994, 1.169, 6.893, 0.8491, 5.087, 2.098, 6.361, -2.67, 0.7259, -2.705, -0.04033, -2.406, -0.04033, -2.371, 0.7259, 0.4376, 0.9586, -2.161, 1.035, -1.996, -0.9943, -19.5, -26.47, -19.55, -26.71, -14.96, -27.99, -14.84, -27.69, 7.483, 5.759, 6.289, 5.295, 9.893, 4.984, 10.11, 5.329, 6.268, 0.4984, 6.179, 0.9999, 8.722, 0.9999, 8.789, 0.374, 6.593, 0.9999, 6.561, 0.4984, 8.889, 0.374, 8.9, 0.9999, 7.912, 7.174, 10.29, 6.755, 10.72, 11.45, -2.317, -1.005, -2.585, -0.9891, -2.683, -4.05, -2.387, -3.928, -2.387, 0.3007, -2.683, 0.02918, 1.906, 0.1575, 1.915, 0.3287, 1.915, -3.443, 1.906, -3.747, 3.991, -1.108, 3.685, -1.055, 2.004, -2.188, 1.915, -3.443, 3.685, -1.055, 2.004, -2.188, -2.387, -3.928, 1.915, -3.443, 2.004, -2.188, -2.317, -1.005, -2.387, -3.928, -9.322, 0.5164, -9.353, 0.9813, -10.83, 0.9813, -10.79, 0.5164, -0.1995, -0.4192, -3.425, -0.4192, -3.41, -0.8946, -0.1938, -0.8946, -6.821, -0.4192, -9.26, -0.4192, -9.228, -0.8946, -6.796, -0.8946, -3.425, -0.4192, -6.821, -0.4192, -6.796, -0.8946, -3.41, -0.8946, 10.72, 11.45, 10.29, 6.755, 11.38, 7.209, 11.54, 10.57, -1.737, 0.1496, -1.971, 0.9999, 1.265, 0.9999, 1.426, 0.1496, 0.5053, -1.085, 0.5563, -0.5931, -1.996, -0.9943, 1.081, 2.337, 0.5573, 2.9, -0.1453, -1.96, 0.343, -2.336, 0.5851, 3.576e-07, 0.5322, 0.4922, -1.996, -0.9943, 10.97, 0.2579, 10.99, 0.9999, 13.25, 0.9999, 13.14, 0.1496, 8.789, 0.374, 8.722, 0.9999, 10.99, 0.9999, 10.97, 0.2579, 11.32, 0.4922, 13.35, 0.4922, 13.1, 0.9844, 11.11, 0.9844, 13.35, 0.4922, 18.51, 0.4922, 18.13, 0.9844, 13.1, 0.9844, -14.84, -27.69, -14.96, -27.99, -12.0, -27.6, -12.32, -27.29, 12.45, 5.669, 10.11, 5.329, 9.893, 4.984, 12.4, 5.03, 8.889, 0.374, 10.05, 0.2579, 9.952, 0.9999, 8.9, 0.9999, 10.05, 0.2579, 12.05, 0.9999, 9.952, 0.9999, 0.5563, -0.5931, 0.5851, 3.576e-07, -1.996, -0.9943, 0.5322, 0.4922, 0.4376, 0.9586, -1.996, -0.9943, 3.986, 0.3393, 3.986, 0.9974, 7.318, 0.9974, 7.318, 0.3464, 2.083, 0.998, 3.968, 0.998, 3.968, 0.498, 2.083, 0.498, 14.78, 6.173, 15.24, 5.357, 18.49, 8.789, 17.68, 9.512, -0.61, 0.9999, -0.61, 0.1496, 2.295, 0.1496, 2.295, 0.9999, -10.79, 0.5164, -10.83, 0.9813, -12.32, 0.9813, -12.28, 0.5164, -2.317, -1.005, -2.198, 0.101, -3.013, -0.2472, -3.013, -0.2472, -3.192, -0.3913, -2.585, -0.9891, -2.317, -1.005, -3.192, -0.3913, -3.013, -0.2472, -4.194, 1.528, -5.043, 1.924, 0.5827, 1.623, -5.043, 1.924, -4.194, 1.528, 0.5827, 1.623, -4.194, 1.528, -2.198, 0.101, -2.198, 0.101, 2.127, -0.1934, 0.5827, 1.623, -14.98, -26.19, -14.85, -26.7, -12.31, -26.57, -11.97, -26.27, -14.85, -26.7, -14.84, -27.69, -12.32, -27.29, -12.31, -26.57, -18.62, -25.61, -18.88, -25.74, -14.85, -26.7, -14.98, -26.19, -18.88, -25.74, -19.5, -26.47, -14.84, -27.69, -14.85, -26.7, -2.317, -1.005, 2.004, -2.188, -2.198, 0.101, 4.833, 3.077, 5.341, 2.087, 9.239, 2.412, 10.05, 0.2579, 12.05, 0.1496, 12.05, 0.9999, 8.889, -1.52, 8.789, -2.539, 10.97, -2.178, 10.05, -1.088, 10.05, -1.088, 10.97, -2.178, 13.14, -1.737, 12.05, -0.61, 12.05, -0.61, 13.14, -1.737, 15.86, 1.426, 14.36, 2.295, 6.561, -1.108, 6.268, -2.068, 8.789, -2.539, 8.889, -1.52, 3.129, 0.9999, 6.179, 0.9999, 6.268, 0.4984, 3.24, 0.578, 3.24, -0.4392, 3.586, 0.4877, 2.515, -0.3575, 3.586, 0.4877, 1.901, 0.04512, 2.515, -0.3575, 3.586, 0.9876, 3.411, 0.537, 6.561, 0.4984, 6.593, 0.9999, 3.703, 7.838, 1.324, 8.045, 1.603, 7.268, 4.336, 7.422, 1.291, 2.085, 1.081, 2.337, 0.343, -2.336, 0.545, -2.492, 8.286, 0.4993, 5.191, 0.4993, 5.207, 0.972, 8.303, 0.972, 18.0, -11.95, 16.96, -11.95, 16.71, -15.68, 17.49, -16.38, 1.251, 0.9978, 1.251, 0.1475, -2.317, 0.1475, -2.478, 0.9978, 1.251, 0.1475, 1.251, 0.9978, -1.448, 0.9978, -1.448, 0.1475, 1.768, 0.5164, 1.768, 0.9813, -0.2161, 0.9813, -0.2106, 0.5164, 4.027, 1.622, 3.747, 1.622, 3.685, -1.055, 3.991, -1.108, 3.685, -1.055, 3.747, 1.622, 2.127, -0.1934, 2.004, -2.188, 3.685, -1.055, 2.127, -0.1934, -2.198, 0.101, 2.004, -2.188, 2.127, -0.1934, -2.406, -0.04033, -2.393, -0.3472, 3.459, 0.05415, 3.425, 0.328, 3.353, 0.9864, 3.425, 0.328, 3.787, 0.3212, 3.773, 1.002, -2.33, 1.023, -2.371, 0.7259, 3.353, 0.9864, 3.371, 1.239, -2.371, 0.7259, -2.406, -0.04033, 3.425, 0.328, 3.353, 0.9864, 3.459, 0.05415, 3.787, 0.3212, 3.425, 0.328, 3.353, 0.9864, 3.773, 1.002, 3.371, 1.239, 0.545, -2.492, 0.343, -2.336, -3.209, -6.34, -3.004, -6.59, -3.209, -6.34, 0.343, -2.336, -0.1453, -1.96, -3.722, -5.716, -0.3382, -1.811, -3.92, -5.475, -3.722, -5.716, -0.1453, -1.96, 0.5573, 2.9, 0.3497, 3.148, -0.3382, -1.811, -0.1453, -1.96, -2.371, 0.7259, -2.33, 1.023, -2.67, 0.7259, 4.316, 0.4787, 4.309, 0.972, 4.546, 0.972, 4.551, 0.6344, -2.705, -0.04033, -2.393, -0.3472, -2.406, -0.04033, 4.945, 0.5791, 4.551, 0.6344, 4.546, 0.972, 4.963, 0.972, 5.191, 0.4993, 4.945, 0.5791, 4.963, 0.972, 5.207, 0.972, 8.52, 0.5951, 8.286, 0.4993, 8.303, 0.972, 8.555, 0.972, 8.52, 0.5951, 8.555, 0.972, 8.923, 0.972, 8.885, 0.5701, 2.127, -0.1934, 3.747, 1.622, 0.5827, 1.623, -4.194, 1.528, -3.013, -0.2472, -2.198, 0.101, 16.7, -11.95, 14.97, -11.95, 15.01, -14.65, 16.51, -15.52, -2.317, 0.1475, 1.251, 0.1475, 1.251, -0.6014, 1.251, 0.1475, -1.448, 0.1475, 1.251, -0.6024, 3.972, -1.018, 3.979, -0.3578, 0.1562, -0.3956, 0.1562, -1.074, 18.13, 0.9844, 18.51, 0.4922, 22.78, 0.4922, 22.29, 0.9844, 9.074, -1.269, 9.098, -0.7275, 11.98, -1.304, 11.85, -1.859, 9.098, -0.7275, 9.184, -0.1688, 12.13, -0.7743, 11.98, -1.304, 5.191, 0.998, 8.286, 0.998, 8.286, 0.498, 5.191, 0.498, 5.926, 0.1873, 9.184, -0.1688, 9.098, -0.7275, 5.853, -0.3999, 5.853, -0.3999, 9.098, -0.7275, 9.074, -1.269, 5.83, -0.9449, 3.968, 0.998, 5.191, 0.998, 5.191, 0.498, 3.968, 0.498, 4.254, 0.3553, 5.926, 0.1873, 5.853, -0.3999, 4.266, -0.2346, 4.266, -0.2346, 5.853, -0.3999, 5.83, -0.9449, 4.322, -0.7812, 2.083, 0.5, 4.254, 0.3553, 4.266, -0.2346, 2.083, 0.0, 2.083, 0.0, 4.266, -0.2346, 4.322, -0.7812, 2.186, -0.5397, 8.176, 0.4922, 11.32, 0.4922, 11.11, 0.9844, 8.049, 0.9844, 1.768, -0.8946, 1.768, -0.4192, -0.1995, -0.4192, -0.1938, -0.8946, 1.768, -0.4192, 1.768, 0.05196, -0.2051, 0.05196, -0.1995, -0.4192, 1.768, 0.05196, 1.768, 0.5164, -0.2106, 0.5164, -0.2051, 0.05196, -10.69, -0.8946, -10.72, -0.4192, -12.2, -0.4192, -12.16, -0.8946, -10.72, -0.4192, -10.76, 0.05196, -12.24, 0.05196, -12.2, -0.4192, -10.76, 0.05196, -10.79, 0.5164, -12.28, 0.5164, -12.24, 0.05196, -3.469, 0.9813, -6.893, 0.9813, -6.869, 0.5164, -3.454, 0.5164, -3.454, 0.5164, -6.869, 0.5164, -6.845, 0.05196, -3.44, 0.05196, -3.44, 0.05196, -6.845, 0.05196, -6.821, -0.4192, -3.425, -0.4192, -6.893, 0.9813, -9.353, 0.9813, -9.322, 0.5164, -6.869, 0.5164, -6.869, 0.5164, -9.322, 0.5164, -9.291, 0.05196, -6.845, 0.05196, -6.845, 0.05196, -9.291, 0.05196, -9.26, -0.4192, -6.821, -0.4192, -0.2161, 0.9813, -3.469, 0.9813, -3.454, 0.5164, -0.2106, 0.5164, -0.2106, 0.5164, -3.454, 0.5164, -3.44, 0.05196, -0.2051, 0.05196, -0.2051, 0.05196, -3.44, 0.05196, -3.425, -0.4192, -0.1995, -0.4192, -9.228, -0.8946, -9.26, -0.4192, -10.72, -0.4192, -10.69, -0.8946, -9.26, -0.4192, -9.291, 0.05196, -10.76, 0.05196, -10.72, -0.4192, -9.291, 0.05196, -9.322, 0.5164, -10.79, 0.5164, -10.76, 0.05196, 0.1562, 0.3209, 3.986, 0.3393, 3.992, 0.9974, 0.1562, 0.9974, 0.1562, -0.3956, 3.979, -0.3578, 3.986, 0.3393, 0.1562, 0.3209, 3.642, 0.3024, 3.656, 0.9935, -0.1534, 0.9965, -0.174, 0.3243, 10.72, 11.45, 9.855, 11.32, 7.934, 8.287, 5.323, 1.659, 9.249, 1.949, 9.239, 2.412, 5.341, 2.087, 1.499, 0.3442, 3.533, 0.3442, 3.533, 0.9678, 1.499, 0.9678, 3.533, -1.945, 3.533, 0.3442, 1.499, 0.3442, 1.499, -1.945])
me_plane.materials.append(mat_uv_cliff_400)
me_plane.materials.append(mat_uv_cliff_ledge_400)
me_plane.materials.append(mat_uv_grass)
me_plane.update()
me_plane_001 = bpy.data.meshes.new('Plane.001')
me_plane_001.from_pydata([(-116.3, -32.05, -0.3699), (-92.26, -43.96, -0.3699), (-120.0, -42.03, -0.3699), (-144.0, -43.51, -0.3699), (-95.58, -54.93, -0.3699), (-132.9, -32.48, -0.3699), (-143.9, -31.76, -0.3699), (-132.0, -42.71, -0.3699), (-148.0, -43.57, -1.232), (-147.8, -31.95, -1.671), (-148.5, -28.48, -23.21), (-148.8, -47.04, -22.5), (-146.6, -28.38, -22.65), (-146.8, -46.95, -21.94), (-146.8, -46.95, -27.69), (-146.6, -28.38, -28.41), (-148.8, -47.04, -28.26), (-148.5, -28.48, -28.97), (-148.1, -30.72, -12.39), (-148.3, -44.79, -11.86), (-145.3, -30.59, -11.61), (-145.5, -44.72, -11.13), (-70.83, -44.06, -0.3699), (-66.36, -60.6, -0.3699), (-23.88, -36.4, -0.3699), (-14.18, -54.62, -0.3699), (-12.83, -13.7, -8.941e-07), (11.1, -33.06, -8.941e-07), (-48.29, -37.5, -0.2766), (-41.21, -54.89, -0.2766), (-58.99, -42.28, -0.3233), (-26.7, -57.45, -0.3233), (-35.08, -39.64, -0.3233), (-53.21, -59.25, -0.3233), (-93.92, -49.44, -0.3699), (-68.59, -52.33, -0.3699), (-19.03, -45.51, -0.3699), (-0.8645, -23.38, -8.941e-07), (-44.75, -46.2, -0.2766), (-56.1, -50.77, -0.3233), (-30.89, -48.55, -0.3233)], [], [(34, 1, 0), (7, 2, 0, 5), (5, 6, 3, 7), (6, 9, 8, 3), (19, 11, 13, 21), (18, 20, 12, 10), (18, 10, 11, 19), (10, 12, 15, 17), (13, 11, 16, 14), (11, 10, 17, 16), (9, 18, 19, 8), (9, 6, 20, 18), (8, 19, 21, 3), (34, 4, 23, 35), (40, 31, 25, 36), (36, 25, 27, 37), (39, 33, 29, 38), (35, 23, 33, 39), (38, 29, 31, 40), (28, 38, 40, 32), (22, 35, 39, 30), (30, 39, 38, 28), (24, 36, 37, 26), (32, 40, 36, 24), (1, 34, 35, 22), (4, 34, 2), (2, 34, 0)])
_uv = me_plane_001.uv_layers.new(name='UVMap')
_uv.uv.foreach_set('vector', [0.2588, 0.475, -0.01848, 0.4679, -0.07639, -0.7587, 0.4886, -1.521, 0.4298, -0.9208, -0.07639, -0.7587, -0.02057, -1.585, -0.02057, -1.585, -0.03378, -2.136, 0.5474, -2.121, 0.4886, -1.521, -0.03378, -2.136, 0.01116, -2.333, 0.4742, -2.318, 0.5474, -2.121, 0.5424, -2.821, 0.6105, -3.325, 0.6371, -3.324, 0.5922, -2.722, -0.04898, -2.827, -0.08771, -2.728, -0.1416, -3.32, -0.1091, -3.321, -0.04898, -2.827, -0.1091, -3.321, 0.6105, -3.325, 0.5424, -2.821, -0.1091, -3.321, -0.1416, -3.32, -0.1903, -3.492, -0.126, -3.531, 0.6371, -3.324, 0.6105, -3.325, 0.6098, -3.539, 0.6798, -3.503, 0.6105, -3.325, -0.1091, -3.321, -0.126, -3.531, 0.6098, -3.539, 0.01116, -2.333, -0.04898, -2.827, 0.5424, -2.821, 0.4742, -2.318, 0.01116, -2.333, -0.03378, -2.136, -0.08771, -2.728, -0.04898, -2.827, 0.4742, -2.318, 0.5424, -2.821, 0.5922, -2.722, 0.5474, -2.121, 0.2588, 0.475, 0.5362, 0.4822, 0.6288, 1.414, 0.3181, 1.399, 0.3363, 2.761, 0.6944, 2.782, 0.7162, 3.239, 0.3423, 3.215, 0.3423, 3.215, 0.7162, 3.239, 0.8855, 4.266, 0.3269, 4.254, 0.3241, 1.853, 0.6506, 1.87, 0.6725, 2.326, 0.3302, 2.307, 0.3181, 1.399, 0.6288, 1.414, 0.6506, 1.87, 0.3241, 1.853, 0.3302, 2.307, 0.6725, 2.326, 0.6944, 2.782, 0.3363, 2.761, -0.0121, 2.287, 0.3302, 2.307, 0.3363, 2.761, -0.02183, 2.739, 0.00737, 1.383, 0.3181, 1.399, 0.3241, 1.853, -0.002363, 1.835, -0.002363, 1.835, 0.3241, 1.853, 0.3302, 2.307, -0.0121, 2.287, -0.03156, 3.191, 0.3423, 3.215, 0.3269, 4.254, -0.2316, 4.242, -0.02183, 2.739, 0.3363, 2.761, 0.3423, 3.215, -0.03156, 3.191, -0.01848, 0.4679, 0.2588, 0.475, 0.3181, 1.399, 0.00737, 1.383, 0.5362, 0.4822, 0.2588, 0.475, 0.4298, -0.9208, 0.4298, -0.9208, 0.2588, 0.475, -0.07639, -0.7587])
_ca = me_plane_001.color_attributes.new('Attribute', 'BYTE_COLOR', 'CORNER')
_ca.data.foreach_set('color', [0.0009106, 0.0, 0.0, 1.0, 0.0006071, 0.0, 0.0, 1.0, 0.04092, 0.0, 0.0, 1.0, 0.0, 0.0, 0.0, 1.0, 0.0, 0.0, 0.0, 1.0, 0.04092, 0.0, 0.0, 1.0, 0.0, 0.0, 0.0, 1.0, 0.0, 0.0, 0.0, 1.0, 0.002125, 0.0, 0.0, 1.0, 0.009134, 0.0, 0.0, 1.0, 0.0, 0.0, 0.0, 1.0, 0.002125, 0.0, 0.0, 1.0, 1.0, 0.0, 0.0, 1.0, 1.0, 0.0, 0.0, 1.0, 0.009134, 0.0, 0.0, 1.0, 1.0, 0.0, 0.0, 1.0, 1.0, 0.0, 0.0, 1.0, 1.0, 0.0, 0.0, 1.0, 0.2623, 0.0, 0.0, 1.0, 1.0, 0.0, 0.0, 1.0, 0.227, 0.0, 0.0, 1.0, 1.0, 0.0, 0.0, 1.0, 1.0, 0.0, 0.0, 1.0, 1.0, 0.0, 0.0, 1.0, 1.0, 0.0, 0.0, 1.0, 1.0, 0.0, 0.0, 1.0, 1.0, 0.0, 0.0, 1.0, 1.0, 0.0, 0.0, 1.0, 1.0, 0.0, 0.0, 1.0, 0.04092, 0.9473, 0.0, 1.0, 0.0, 1.0, 0.0, 1.0, 1.0, 0.0, 0.0, 1.0, 1.0, 0.0, 0.0, 1.0, 0.0, 1.0, 0.0, 1.0, 0.0006071, 1.0, 0.0, 1.0, 1.0, 0.0, 0.0, 1.0, 1.0, 0.0, 0.0, 1.0, 0.0, 1.0, 0.0, 1.0, 0.0, 1.0, 0.0, 1.0, 1.0, 0.0, 0.0, 1.0, 1.0, 0.0, 0.0, 1.0, 1.0, 0.0, 0.0, 1.0, 1.0, 0.0, 0.0, 1.0, 1.0, 0.0, 0.0, 1.0, 0.002125, 0.0, 0.0, 1.0, 0.227, 0.0, 0.0, 1.0, 1.0, 0.0, 0.0, 1.0, 1.0, 0.0, 0.0, 1.0, 1.0, 0.0, 0.0, 1.0, 0.2623, 0.0, 0.0, 1.0, 0.009134, 0.0, 0.0, 1.0, 0.0009106, 0.0, 0.0, 1.0, 0.0009106, 0.0, 0.0, 1.0, 0.0009106, 0.0, 0.0, 1.0, 0.0009106, 0.0, 0.0, 1.0, 0.0009106, 0.0, 0.0, 1.0, 0.0009106, 0.0, 0.0, 1.0, 0.0009106, 0.0, 0.0, 1.0, 0.0009106, 0.0, 0.0, 1.0, 0.0009106, 0.0, 0.0, 1.0, 0.0009106, 0.0, 0.0, 1.0, 0.0009106, 0.0, 0.0, 1.0, 0.0009106, 0.0, 0.0, 1.0, 0.0009106, 0.0, 0.0, 1.0, 0.0009106, 0.0, 0.0, 1.0, 0.0009106, 0.0, 0.0, 1.0, 0.0009106, 0.0, 0.0, 1.0, 0.0009106, 0.0, 0.0, 1.0, 0.0009106, 0.0, 0.0, 1.0, 0.0009106, 0.0, 0.0, 1.0, 0.0009106, 0.0, 0.0, 1.0, 0.0009106, 0.0, 0.0, 1.0, 0.0009106, 0.0, 0.0, 1.0, 0.0009106, 0.0, 0.0, 1.0, 0.0009106, 0.0, 0.0, 1.0, 0.0006071, 0.0, 0.0, 1.0, 0.0009106, 0.0, 0.0, 1.0, 0.0009106, 0.0, 0.0, 1.0, 0.0006071, 0.0, 0.0, 1.0, 0.0006071, 0.0, 0.0, 1.0, 0.0009106, 0.0, 0.0, 1.0, 0.0009106, 0.0, 0.0, 1.0, 0.0006071, 0.0, 0.0, 1.0, 0.0006071, 0.0, 0.0, 1.0, 0.0009106, 0.0, 0.0, 1.0, 0.0009106, 0.0, 0.0, 1.0, 0.0006071, 0.0, 0.0, 1.0, 0.0006071, 0.0, 0.0, 1.0, 0.0009106, 0.0, 0.0, 1.0, 0.0009106, 0.0, 0.0, 1.0, 0.0006071, 0.0, 0.0, 1.0, 0.0006071, 0.0, 0.0, 1.0, 0.0009106, 0.0, 0.0, 1.0, 0.0009106, 0.0, 0.0, 1.0, 0.0006071, 0.0, 0.0, 1.0, 0.0006071, 0.0, 0.0, 1.0, 0.0009106, 0.0, 0.0, 1.0, 0.0009106, 0.0, 0.0, 1.0, 0.0006071, 0.0, 0.0, 1.0, 0.0009106, 0.0, 0.0, 1.0, 0.0009106, 0.0, 0.0, 1.0, 0.0, 0.0, 0.0, 1.0, 0.0, 0.0, 0.0, 1.0, 0.0009106, 0.0, 0.0, 1.0, 0.04092, 0.0, 0.0, 1.0])
me_plane_001.materials.append(mat_flowingwater)
me_plane_001.use_paint_bone_selection = False
me_plane_001.use_paint_mask_vertex = True
me_plane_001.update()
me_circle = bpy.data.meshes.new('Circle')
me_circle.from_pydata([(-0.3827, 0.9239, 2.753e-08), (-0.7071, 0.7071, 2.107e-08), (-0.9239, 0.3827, 1.14e-08), (-1.0, -1.421e-14, 0.0), (-0.9239, -0.3827, -1.14e-08), (-0.7071, -0.7071, -2.107e-08), (-0.3827, -0.9239, -2.753e-08), (3.553e-15, -1.0, -2.98e-08), (-0.285, 0.6881, 2.051e-08), (-0.5266, 0.5266, 1.569e-08), (-0.6881, 0.285, 8.494e-09), (-0.7448, -1.421e-14, 0.0), (-0.6881, -0.285, -8.494e-09), (-0.5266, -0.5266, -1.569e-08), (-0.285, -0.6881, -2.051e-08), (3.043e-08, -0.7448, -2.22e-08), (-8.47e-22, -1.421e-14, 0.0), (0.3827, -0.9239, 2.753e-08), (0.7071, -0.7071, 2.107e-08), (0.9239, -0.3827, 1.141e-08), (1.0, -3.894e-07, 1.705e-13), (0.9239, 0.3827, -1.14e-08), (0.7071, 0.7071, -2.107e-08), (0.3827, 0.9239, -2.753e-08), (-8.742e-08, 1.0, -2.98e-08), (0.285, -0.6881, 2.051e-08), (0.5266, -0.5266, 1.57e-08), (0.6881, -0.285, 8.494e-09), (0.7448, -4.117e-07, 1.705e-13), (0.6881, 0.285, -8.494e-09), (0.5266, 0.5266, -1.569e-08), (0.285, 0.6881, -2.051e-08), (-9.554e-08, 0.7448, -2.22e-08)], [], [(5, 13, 14, 6), (6, 14, 15, 7), (24, 32, 8, 0), (0, 8, 9, 1), (1, 9, 10, 2), (2, 10, 11, 3), (3, 11, 12, 4), (4, 12, 13, 5), (22, 30, 31, 23), (23, 31, 32, 24), (7, 15, 25, 17), (17, 25, 26, 18), (18, 26, 27, 19), (19, 27, 28, 20), (20, 28, 29, 21), (21, 29, 30, 22)])
_uv = me_circle.uv_layers.new(name='UVMap')
_uv.uv.foreach_set('vector', [0.001001, -1.997, 0.999, -1.997, 0.999, -2.995, 0.001001, -2.995, 0.001001, -2.995, 0.999, -2.995, 0.999, -3.993, 0.001001, -3.993, 0.001001, 3.991, 0.999, 3.991, 0.999, 2.993, 0.001001, 2.993, 0.001001, 2.993, 0.999, 2.993, 0.999, 1.995, 0.001001, 1.995, 0.001001, 1.995, 0.999, 1.995, 0.999, 0.997, 0.001001, 0.997, 0.001001, 0.997, 0.999, 0.997, 0.999, -0.001001, 0.001001, -0.001001, 0.001001, -0.001001, 0.999, -0.001001, 0.999, -0.999, 0.001001, -0.999, 0.001001, -0.999, 0.999, -0.999, 0.999, -1.997, 0.001001, -1.997, 0.001001, -1.997, 0.999, -1.997, 0.999, -2.995, 0.001001, -2.995, 0.001001, -2.995, 0.999, -2.995, 0.999, -3.993, 0.001001, -3.993, 0.001001, 3.991, 0.999, 3.991, 0.999, 2.993, 0.001001, 2.993, 0.001001, 2.993, 0.999, 2.993, 0.999, 1.995, 0.001001, 1.995, 0.001001, 1.995, 0.999, 1.995, 0.999, 0.997, 0.001001, 0.997, 0.001001, 0.997, 0.999, 0.997, 0.999, -0.001001, 0.001001, -0.001001, 0.001001, -0.001001, 0.999, -0.001001, 0.999, -0.999, 0.001001, -0.999, 0.001001, -0.999, 0.999, -0.999, 0.999, -1.997, 0.001001, -1.997])
_ca = me_circle.color_attributes.new('Attribute', 'BYTE_COLOR', 'CORNER')
_ca.data.foreach_set('color', [0.0, 0.2122, 0.2122, 1.0, 0.0, 0.2122, 0.2122, 1.0, 0.0, 0.2122, 0.2122, 1.0, 0.0, 0.2122, 0.2122, 1.0, 0.0, 0.2122, 0.2122, 1.0, 0.0, 0.2122, 0.2122, 1.0, 0.0, 0.2122, 0.2122, 1.0, 0.0, 0.2122, 0.2122, 1.0, 0.0, 0.2122, 0.2122, 1.0, 0.0, 0.2122, 0.2122, 1.0, 0.0, 0.2122, 0.2122, 1.0, 0.0, 0.2122, 0.2122, 1.0, 0.0, 0.2122, 0.2122, 1.0, 0.0, 0.2122, 0.2122, 1.0, 0.0, 0.2122, 0.2122, 1.0, 0.0, 0.2122, 0.2122, 1.0, 0.0, 0.2122, 0.2122, 1.0, 0.0, 0.2122, 0.2122, 1.0, 0.0, 0.2122, 0.2122, 1.0, 0.0, 0.2122, 0.2122, 1.0, 0.0, 0.2122, 0.2122, 1.0, 0.0, 0.2122, 0.2122, 1.0, 0.0, 0.2122, 0.2122, 1.0, 0.0, 0.2122, 0.2122, 1.0, 0.0, 0.2122, 0.2122, 1.0, 0.0, 0.2122, 0.2122, 1.0, 0.0, 0.2122, 0.2122, 1.0, 0.0, 0.2122, 0.2122, 1.0, 0.0, 0.2122, 0.2122, 1.0, 0.0, 0.2122, 0.2122, 1.0, 0.0, 0.2122, 0.2122, 1.0, 0.0, 0.2122, 0.2122, 1.0, 0.0, 0.2122, 0.2122, 1.0, 0.0, 0.2122, 0.2122, 1.0, 0.0, 0.2122, 0.2122, 1.0, 0.0, 0.2122, 0.2122, 1.0, 0.0, 0.2122, 0.2122, 1.0, 0.0, 0.2122, 0.2122, 1.0, 0.0, 0.2122, 0.2122, 1.0, 0.0, 0.2122, 0.2122, 1.0, 0.0, 0.2122, 0.2122, 1.0, 0.0, 0.2122, 0.2122, 1.0, 0.0, 0.2122, 0.2122, 1.0, 0.0, 0.2122, 0.2122, 1.0, 0.0, 0.2122, 0.2122, 1.0, 0.0, 0.2122, 0.2122, 1.0, 0.0, 0.2122, 0.2122, 1.0, 0.0, 0.2122, 0.2122, 1.0, 0.0, 0.2122, 0.2122, 1.0, 0.0, 0.2122, 0.2122, 1.0, 0.0, 0.2122, 0.2122, 1.0, 0.0, 0.2122, 0.2122, 1.0, 0.0, 0.2122, 0.2122, 1.0, 0.0, 0.2122, 0.2122, 1.0, 0.0, 0.2122, 0.2122, 1.0, 0.0, 0.2122, 0.2122, 1.0, 0.0, 0.2122, 0.2122, 1.0, 0.0, 0.2122, 0.2122, 1.0, 0.0, 0.2122, 0.2122, 1.0, 0.0, 0.2122, 0.2122, 1.0, 0.0, 0.2122, 0.2122, 1.0, 0.0, 0.2122, 0.2122, 1.0, 0.0, 0.2122, 0.2122, 1.0, 0.0, 0.2122, 0.2122, 1.0])
me_circle.materials.append(mat_rainbow)
me_circle.use_paint_bone_selection = False
me_circle.use_paint_mask_vertex = True
me_circle.update()
me_plane_009 = bpy.data.meshes.new('Plane.009')
me_plane_009.from_pydata([(-12.83, -34.08, 0.0), (11.1, -53.44, 0.0), (-7.927, -20.38, 0.0), (7.927, -20.38, 0.0), (-0.8645, -43.76, 0.0), (-8.345e-07, -20.38, 0.0), (-3.963, -20.38, 0.0), (3.963, -20.38, 0.0), (-7.927, -20.38, 0.0), (7.927, -20.38, 0.0), (0.0, -20.38, 0.0), (-12.0, -15.95, 0.0), (12.0, -15.95, 0.0), (0.0, -13.01, 0.0), (-3.963, -20.38, 0.0), (3.963, -20.38, 0.0), (-6.002, -13.01, 0.0), (6.002, -13.01, 0.0)], [], [(5, 4, 7), (2, 0, 6), (4, 5, 6), (0, 4, 6), (1, 3, 7), (4, 1, 7), (15, 9, 12, 17), (14, 10, 13, 16), (8, 14, 16, 11), (10, 15, 17, 13)])
_uv = me_plane_009.uv_layers.new(name='UVMap')
_uv.uv.foreach_set('vector', [0.3327, 5.249, 0.3269, 4.254, 0.5622, 5.254, -0.1261, 5.239, -0.2316, 4.242, 0.1033, 5.244, 0.3269, 4.254, 0.3327, 5.249, 0.1033, 5.244, -0.2316, 4.242, 0.3269, 4.254, 0.1033, 5.244, 0.8855, 4.266, 0.7916, 5.259, 0.5622, 5.254, 0.3269, 4.254, 0.8855, 4.266, 0.5622, 5.254, 0.5622, 5.254, 0.7916, 5.259, 0.8412, 5.502, 0.5825, 5.497, 0.1033, 5.244, 0.3327, 5.249, 0.3238, 5.491, 0.06505, 5.485, -0.1261, 5.239, 0.1033, 5.244, 0.06505, 5.485, -0.1937, 5.48, 0.3327, 5.249, 0.5622, 5.254, 0.5825, 5.497, 0.3238, 5.491])
_ca = me_plane_009.color_attributes.new('Attribute', 'BYTE_COLOR', 'CORNER')
_ca.data.foreach_set('color', [0.0009106, 0.0, 0.0, 1.0, 0.0009106, 0.0, 0.0, 1.0, 0.0009106, 0.0, 0.0, 1.0, 0.0006071, 0.0, 0.0, 1.0, 0.0006071, 0.0, 0.0, 1.0, 0.0009106, 0.0, 0.0, 1.0, 0.0009106, 0.0, 0.0, 1.0, 0.0009106, 0.0, 0.0, 1.0, 0.0009106, 0.0, 0.0, 1.0, 0.0006071, 0.0, 0.0, 1.0, 0.0009106, 0.0, 0.0, 1.0, 0.0009106, 0.0, 0.0, 1.0, 0.0009106, 0.0, 0.0, 1.0, 0.0009106, 0.0, 0.0, 1.0, 0.0009106, 0.0, 0.0, 1.0, 0.0009106, 0.0, 0.0, 1.0, 0.0009106, 0.0, 0.0, 1.0, 0.0009106, 0.0, 0.0, 1.0, 0.0009106, 0.0, 0.0, 1.0, 0.0009106, 0.0, 0.0, 1.0, 0.0, 1.0, 0.0, 1.0, 0.0, 1.0, 0.0, 1.0, 0.0009106, 0.0, 0.0, 1.0, 0.0009106, 0.0, 0.0, 1.0, 0.0, 1.0, 0.0, 1.0, 0.0, 1.0, 0.0, 1.0, 0.0006071, 0.0, 0.0, 1.0, 0.0009106, 0.0, 0.0, 1.0, 0.0, 1.0, 0.0, 1.0, 0.0, 1.0, 0.0, 1.0, 0.0009106, 0.0, 0.0, 1.0, 0.0009106, 0.0, 0.0, 1.0, 0.0, 1.0, 0.0, 1.0, 0.0, 1.0, 0.0, 1.0])
me_plane_009.materials.append(mat_flowingwater)
me_plane_009.use_paint_bone_selection = False
me_plane_009.use_paint_mask_vertex = True
me_plane_009.update()
me_plane_002 = bpy.data.meshes.new('Plane.002')
me_plane_002.from_pydata([(-12.83, -34.08, -0.1), (11.1, -53.44, -0.1), (-7.927, -20.38, -0.1), (7.927, -20.38, -0.1), (-0.8645, -43.76, -0.1), (-8.345e-07, -20.38, -0.1), (-3.963, -20.38, -0.1), (3.963, -20.38, -0.1), (-7.927, -20.38, -0.1), (7.927, -20.38, -0.1), (0.0, -20.38, -0.1), (-11.62, -16.37, -2.609), (11.62, -16.37, -2.609), (0.0, -16.37, -2.609), (-3.963, -20.38, -0.1), (3.963, -20.38, -0.1), (-5.809, -16.37, -2.609), (5.809, -16.37, -2.609)], [], [(5, 4, 7), (2, 0, 6), (4, 5, 6), (0, 4, 6), (1, 3, 7), (4, 1, 7), (15, 9, 12, 17), (14, 10, 13, 16), (8, 14, 16, 11), (10, 15, 17, 13)])
_uv = me_plane_002.uv_layers.new(name='UVMap')
_uv.uv.foreach_set('vector', [0.3327, 5.249, 0.3269, 4.254, 0.5622, 5.254, -0.1261, 5.239, -0.2316, 4.242, 0.1033, 5.244, 0.3269, 4.254, 0.3327, 5.249, 0.1033, 5.244, -0.2316, 4.242, 0.3269, 4.254, 0.1033, 5.244, 0.8855, 4.266, 0.7916, 5.259, 0.5622, 5.254, 0.3269, 4.254, 0.8855, 4.266, 0.5622, 5.254, 0.5622, 5.254, 0.7916, 5.259, 0.8365, 5.479, 0.5805, 5.474, 0.1033, 5.244, 0.3327, 5.249, 0.3246, 5.468, 0.06869, 5.462, -0.1261, 5.239, 0.1033, 5.244, 0.06869, 5.462, -0.1872, 5.457, 0.3327, 5.249, 0.5622, 5.254, 0.5805, 5.474, 0.3246, 5.468])
_ca = me_plane_002.color_attributes.new('Attribute', 'BYTE_COLOR', 'CORNER')
_ca.data.foreach_set('color', [0.0009106, 0.0, 0.0, 1.0, 0.0009106, 0.0, 0.0, 1.0, 0.0009106, 0.0, 0.0, 1.0, 0.0006071, 0.0, 0.0, 1.0, 0.0006071, 0.0, 0.0, 1.0, 0.0009106, 0.0, 0.0, 1.0, 0.0009106, 0.0, 0.0, 1.0, 0.0009106, 0.0, 0.0, 1.0, 0.0009106, 0.0, 0.0, 1.0, 0.0006071, 0.0, 0.0, 1.0, 0.0009106, 0.0, 0.0, 1.0, 0.0009106, 0.0, 0.0, 1.0, 0.0009106, 0.0, 0.0, 1.0, 0.0009106, 0.0, 0.0, 1.0, 0.0009106, 0.0, 0.0, 1.0, 0.0009106, 0.0, 0.0, 1.0, 0.0009106, 0.0, 0.0, 1.0, 0.0009106, 0.0, 0.0, 1.0, 0.0009106, 0.0, 0.0, 1.0, 0.0009106, 0.0, 0.0, 1.0, 0.0, 0.7913, 0.0, 1.0, 0.0, 0.7913, 0.0, 1.0, 0.0009106, 0.0, 0.0, 1.0, 0.0009106, 0.0, 0.0, 1.0, 0.0, 0.7913, 0.0, 1.0, 0.0, 0.7913, 0.0, 1.0, 0.0006071, 0.0, 0.0, 1.0, 0.0009106, 0.0, 0.0, 1.0, 0.0, 0.7913, 0.0, 1.0, 0.0, 0.7913, 0.0, 1.0, 0.0009106, 0.0, 0.0, 1.0, 0.0009106, 0.0, 0.0, 1.0, 0.0, 0.7913, 0.0, 1.0, 0.0, 0.7913, 0.0, 1.0])
me_plane_002.materials.append(mat_flowingwater)
me_plane_002.use_paint_bone_selection = False
me_plane_002.use_paint_mask_vertex = True
me_plane_002.update()

# ---- objects
ob_empty = bpy.data.objects.new('Empty', None)
ob_c9l1_prelude = bpy.data.objects.new('C9L1_Prelude', me_plane)
ob_river_prelude = bpy.data.objects.new('River_Prelude', me_plane_001)
ob_rainbow = bpy.data.objects.new('Rainbow', me_circle)
ob_river_prelude_overlap1 = bpy.data.objects.new('River_Prelude_overlap1', me_plane_009)
ob_river_prelude_overlap1_shadowcaster = bpy.data.objects.new('River_Prelude_overlap1_Shadowcaster', me_plane_002)

# ---- transforms, parenting, visibility, modifiers, constraints
ob_empty.location = (-10.52, -108.6, 4.292e-06)
ob_empty.rotation_euler = (0.0, -0.0, 3.142)
ob_empty.scale = (35.88, 35.88, 35.88)
ob_empty.empty_display_type = 'IMAGE'
ob_empty.empty_display_size = 5.0
ob_c9l1_prelude.location = (-22.54, -140.9, 0.06657)
_m = ob_c9l1_prelude.modifiers.new('Auto Smooth', 'NODES')
_m.node_group = ng_auto_smooth
_gi = [s.identifier for s in ng_auto_smooth.interface.items_tree if s.item_type == 'SOCKET' and s.in_out == 'INPUT']
_m[_gi[1]] = 3.142  # Angle
ob_river_prelude.location = (123.7, -103.6, 45.32)
_m = ob_river_prelude.modifiers.new('Auto Smooth', 'NODES')
_m.node_group = ng_auto_smooth
_gi = [s.identifier for s in ng_auto_smooth.interface.items_tree if s.item_type == 'SOCKET' and s.in_out == 'INPUT']
_m[_gi[1]] = 3.142  # Angle
ob_rainbow.location = (31.87, -146.0, 58.81)
ob_rainbow.rotation_euler = (0.448, 1.571, 0.0)
ob_rainbow.scale = (34.95, 34.95, 34.95)
ob_river_prelude_overlap1.location = (123.7, -83.22, 45.32)
_m = ob_river_prelude_overlap1.modifiers.new('Auto Smooth', 'NODES')
_m.node_group = ng_auto_smooth
_gi = [s.identifier for s in ng_auto_smooth.interface.items_tree if s.item_type == 'SOCKET' and s.in_out == 'INPUT']
_m[_gi[1]] = 3.142  # Angle
ob_river_prelude_overlap1_shadowcaster.location = (123.7, -83.22, 45.32)
_m = ob_river_prelude_overlap1_shadowcaster.modifiers.new('Auto Smooth', 'NODES')
_m.node_group = ng_auto_smooth
_gi = [s.identifier for s in ng_auto_smooth.interface.items_tree if s.item_type == 'SOCKET' and s.in_out == 'INPUT']
_m[_gi[1]] = 3.142  # Angle

# ---- collection membership
scene.collection.objects.link(ob_empty)
col_prelude.objects.link(ob_c9l1_prelude)
col_prelude.objects.link(ob_river_prelude)
col_prelude.objects.link(ob_rainbow)
col_prelude.objects.link(ob_river_prelude_overlap1)
col_prelude.objects.link(ob_river_prelude_overlap1_shadowcaster)

# ---- scene / render settings (as saved in the file)
scene.frame_start = 1; scene.frame_end = 250; scene.frame_set(0)
scene.render.engine = 'BLENDER_EEVEE_NEXT'
scene.cycles.sampling_pattern = 'TABULATED_SOBOL'
scene.cycles.use_light_tree = False
scene.view_settings.view_transform = 'Filmic'
bpy.context.view_layer.update()

# ---- added for rendering (the .blend has no active camera and no usable light): camera, sun
cam_auto = bpy.data.cameras.new('AutoCamera')
cam_auto.lens = 50.0
cam_auto.sensor_width = 36.0
cam_auto.clip_end = 3727.08
ob_auto_camera = bpy.data.objects.new('AutoCamera', cam_auto)
scene.collection.objects.link(ob_auto_camera)
ob_auto_camera.location = (275.599, -391.547, 216.807)
ob_auto_camera.rotation_euler = (1.09748, -7.21219e-08, 0.694738)
scene.camera = ob_auto_camera
light_auto_sun = bpy.data.lights.new('AutoSun', 'SUN')
light_auto_sun.energy = 3.0
light_auto_sun.angle = 0.0523599
ob_auto_sun = bpy.data.objects.new('AutoSun', light_auto_sun)
scene.collection.objects.link(ob_auto_sun)
ob_auto_sun.rotation_euler = (0.872665, 0.174533, 0.523599)
bpy.context.view_layer.update()
